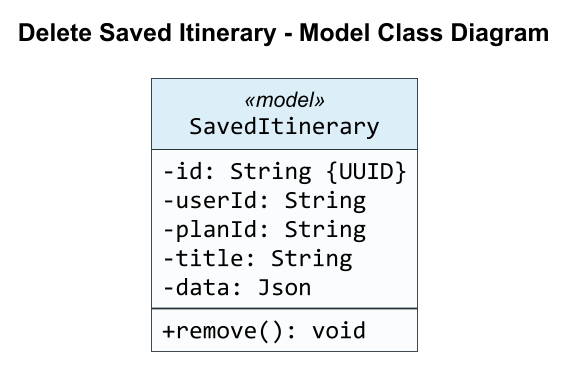

The diagram above was rendered by PlantUML. Its source (embedded in the PNG):
@startuml
title Delete Saved Itinerary - Model Class Diagram

skinparam backgroundColor #FFFFFF
skinparam shadowing false
skinparam roundCorner 0
skinparam dpi 170
skinparam defaultFontName Arial
skinparam classFontName Arial
skinparam classAttributeFontName Consolas
skinparam classAttributeIconSize 0
skinparam classBorderColor #263238
skinparam classBackgroundColor #FAFCFD
skinparam classHeaderBackgroundColor #DCEEF8
skinparam ArrowColor #263238
skinparam ArrowThickness 1.2
skinparam linetype ortho
skinparam nodesep 160
skinparam ranksep 140
hide circle

class SavedItinerary <<model>> {
  -id: String {UUID}
  -userId: String
  -planId: String
  -title: String
  -data: Json
  --
  +remove(): void
}



@enduml